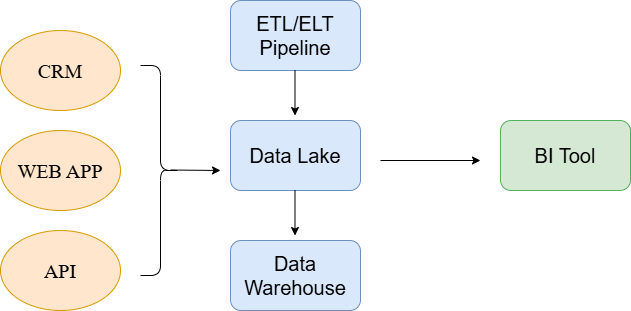

The diagram above was exported from draw.io. Its source (the exported page's mxGraphModel, read from the mxfile embedded in the PNG):
<mxGraphModel dx="1042" dy="570" grid="1" gridSize="10" guides="1" tooltips="1" connect="1" arrows="1" fold="1" page="1" pageScale="1" pageWidth="827" pageHeight="1169" math="0" shadow="0">
  <root>
    <mxCell id="0" />
    <mxCell id="1" parent="0" />
    <mxCell id="STvvnLIza6-3XT-6ts2b-1" value="&lt;font style=&quot;font-size: 20px;&quot;&gt;CRM&lt;/font&gt;" style="ellipse;whiteSpace=wrap;html=1;fontFamily=Times New Roman;fillColor=#ffe6cc;strokeColor=#d79b00;" vertex="1" parent="1">
      <mxGeometry x="110" y="80" width="120" height="80" as="geometry" />
    </mxCell>
    <mxCell id="STvvnLIza6-3XT-6ts2b-2" value="&lt;font style=&quot;font-size: 20px;&quot;&gt;API&lt;/font&gt;" style="ellipse;whiteSpace=wrap;html=1;fontFamily=Times New Roman;fillColor=#ffe6cc;strokeColor=#d79b00;" vertex="1" parent="1">
      <mxGeometry x="110" y="280" width="120" height="80" as="geometry" />
    </mxCell>
    <mxCell id="STvvnLIza6-3XT-6ts2b-4" value="WEB APP" style="ellipse;whiteSpace=wrap;html=1;fontFamily=Times New Roman;fillColor=#ffe6cc;strokeColor=#d79b00;fontSize=20;" vertex="1" parent="1">
      <mxGeometry x="110" y="180" width="120" height="80" as="geometry" />
    </mxCell>
    <mxCell id="STvvnLIza6-3XT-6ts2b-5" value="" style="shape=curlyBracket;whiteSpace=wrap;html=1;rounded=1;flipH=1;labelPosition=right;verticalLabelPosition=middle;align=left;verticalAlign=middle;" vertex="1" parent="1">
      <mxGeometry x="250" y="115" width="40" height="210" as="geometry" />
    </mxCell>
    <mxCell id="STvvnLIza6-3XT-6ts2b-6" value="" style="endArrow=classic;html=1;rounded=0;" edge="1" parent="1">
      <mxGeometry width="50" height="50" relative="1" as="geometry">
        <mxPoint x="280" y="219.5" as="sourcePoint" />
        <mxPoint x="330" y="220" as="targetPoint" />
      </mxGeometry>
    </mxCell>
    <mxCell id="STvvnLIza6-3XT-6ts2b-7" value="ETL/ELT&lt;div&gt;Pipeline&lt;/div&gt;" style="rounded=1;whiteSpace=wrap;html=1;fillColor=#dae8fc;strokeColor=#6c8ebf;fontSize=20;" vertex="1" parent="1">
      <mxGeometry x="340" y="50" width="130" height="70" as="geometry" />
    </mxCell>
    <mxCell id="STvvnLIza6-3XT-6ts2b-8" value="Data Lake" style="rounded=1;whiteSpace=wrap;html=1;fillColor=#dae8fc;strokeColor=#6c8ebf;fontSize=20;" vertex="1" parent="1">
      <mxGeometry x="340" y="170" width="130" height="70" as="geometry" />
    </mxCell>
    <mxCell id="STvvnLIza6-3XT-6ts2b-9" value="Data Warehouse" style="rounded=1;whiteSpace=wrap;html=1;fillColor=#dae8fc;strokeColor=#6c8ebf;fontSize=20;" vertex="1" parent="1">
      <mxGeometry x="340" y="290" width="130" height="70" as="geometry" />
    </mxCell>
    <mxCell id="STvvnLIza6-3XT-6ts2b-10" value="" style="endArrow=classic;html=1;rounded=0;" edge="1" parent="1">
      <mxGeometry width="50" height="50" relative="1" as="geometry">
        <mxPoint x="404.5" y="120" as="sourcePoint" />
        <mxPoint x="404.5" y="165" as="targetPoint" />
      </mxGeometry>
    </mxCell>
    <mxCell id="STvvnLIza6-3XT-6ts2b-13" value="" style="endArrow=classic;html=1;rounded=0;" edge="1" parent="1">
      <mxGeometry width="50" height="50" relative="1" as="geometry">
        <mxPoint x="404.5" y="240" as="sourcePoint" />
        <mxPoint x="404.5" y="285" as="targetPoint" />
      </mxGeometry>
    </mxCell>
    <mxCell id="STvvnLIza6-3XT-6ts2b-14" value="" style="endArrow=classic;html=1;rounded=0;" edge="1" parent="1">
      <mxGeometry width="50" height="50" relative="1" as="geometry">
        <mxPoint x="490" y="210" as="sourcePoint" />
        <mxPoint x="590" y="210" as="targetPoint" />
      </mxGeometry>
    </mxCell>
    <mxCell id="STvvnLIza6-3XT-6ts2b-16" value="BI Tool" style="rounded=1;whiteSpace=wrap;html=1;fillColor=#d5e8d4;strokeColor=#51B35C;fontSize=20;" vertex="1" parent="1">
      <mxGeometry x="610" y="170" width="130" height="70" as="geometry" />
    </mxCell>
  </root>
</mxGraphModel>